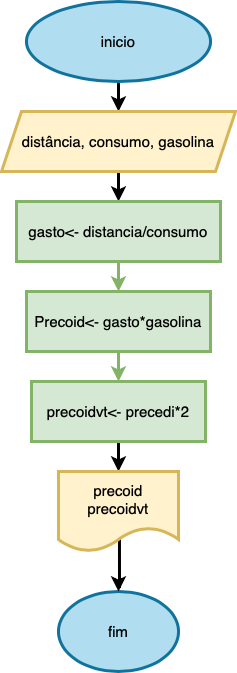

The diagram above was exported from draw.io. Its source (the exported page's mxGraphModel, read from the mxfile embedded in the PNG):
<mxGraphModel dx="954" dy="533" grid="1" gridSize="10" guides="1" tooltips="1" connect="1" arrows="1" fold="1" page="1" pageScale="1" pageWidth="827" pageHeight="1169" math="0" shadow="0">
  <root>
    <mxCell id="0" />
    <mxCell id="1" parent="0" />
    <mxCell id="OhxYMqT9PW5mXQi_-geR-6" value="" style="edgeStyle=orthogonalEdgeStyle;rounded=0;orthogonalLoop=1;jettySize=auto;html=1;strokeWidth=3;fontSize=15;fontStyle=0" edge="1" parent="1" source="OhxYMqT9PW5mXQi_-geR-1" target="OhxYMqT9PW5mXQi_-geR-2">
      <mxGeometry relative="1" as="geometry" />
    </mxCell>
    <mxCell id="OhxYMqT9PW5mXQi_-geR-1" value="inicio" style="ellipse;whiteSpace=wrap;html=1;strokeWidth=3;fontSize=15;fontStyle=0;fillColor=#b1ddf0;strokeColor=#10739e;" vertex="1" parent="1">
      <mxGeometry x="322" y="10" width="184" height="80" as="geometry" />
    </mxCell>
    <mxCell id="OhxYMqT9PW5mXQi_-geR-7" value="" style="edgeStyle=orthogonalEdgeStyle;rounded=0;orthogonalLoop=1;jettySize=auto;html=1;strokeWidth=3;fontSize=15;fontStyle=0" edge="1" parent="1" source="OhxYMqT9PW5mXQi_-geR-2" target="OhxYMqT9PW5mXQi_-geR-3">
      <mxGeometry relative="1" as="geometry" />
    </mxCell>
    <mxCell id="OhxYMqT9PW5mXQi_-geR-2" value="distância, consumo, gasolina" style="shape=parallelogram;perimeter=parallelogramPerimeter;whiteSpace=wrap;html=1;fixedSize=1;strokeWidth=3;fontSize=15;fontStyle=0;fillColor=#fff2cc;strokeColor=#d6b656;" vertex="1" parent="1">
      <mxGeometry x="297" y="120" width="234" height="60" as="geometry" />
    </mxCell>
    <mxCell id="OhxYMqT9PW5mXQi_-geR-12" value="" style="edgeStyle=orthogonalEdgeStyle;rounded=0;orthogonalLoop=1;jettySize=auto;html=1;fontSize=15;strokeWidth=3;fillColor=#d5e8d4;strokeColor=#82b366;" edge="1" parent="1" source="OhxYMqT9PW5mXQi_-geR-3" target="OhxYMqT9PW5mXQi_-geR-11">
      <mxGeometry relative="1" as="geometry" />
    </mxCell>
    <mxCell id="OhxYMqT9PW5mXQi_-geR-3" value="gasto&amp;lt;- distancia/consumo" style="rounded=0;whiteSpace=wrap;html=1;strokeWidth=3;fontSize=15;fontStyle=0;fillColor=#d5e8d4;strokeColor=#82b366;" vertex="1" parent="1">
      <mxGeometry x="312" y="210" width="204" height="60" as="geometry" />
    </mxCell>
    <mxCell id="OhxYMqT9PW5mXQi_-geR-5" value="fim" style="ellipse;whiteSpace=wrap;html=1;strokeWidth=3;fontSize=15;fontStyle=0;fillColor=#b1ddf0;strokeColor=#10739e;" vertex="1" parent="1">
      <mxGeometry x="354" y="600" width="120" height="80" as="geometry" />
    </mxCell>
    <mxCell id="OhxYMqT9PW5mXQi_-geR-15" value="" style="edgeStyle=orthogonalEdgeStyle;rounded=0;orthogonalLoop=1;jettySize=auto;html=1;fontSize=15;strokeWidth=3;fillColor=#d5e8d4;strokeColor=#82b366;" edge="1" parent="1" source="OhxYMqT9PW5mXQi_-geR-11" target="OhxYMqT9PW5mXQi_-geR-14">
      <mxGeometry relative="1" as="geometry" />
    </mxCell>
    <mxCell id="OhxYMqT9PW5mXQi_-geR-11" value="Precoid&amp;lt;- gasto*gasolina" style="whiteSpace=wrap;html=1;fontSize=15;rounded=0;strokeWidth=3;fontStyle=0;fillColor=#d5e8d4;strokeColor=#82b366;" vertex="1" parent="1">
      <mxGeometry x="322" y="300" width="184" height="60" as="geometry" />
    </mxCell>
    <mxCell id="OhxYMqT9PW5mXQi_-geR-18" value="" style="edgeStyle=orthogonalEdgeStyle;rounded=0;orthogonalLoop=1;jettySize=auto;html=1;strokeWidth=3;fontSize=15;" edge="1" parent="1" source="OhxYMqT9PW5mXQi_-geR-14" target="OhxYMqT9PW5mXQi_-geR-17">
      <mxGeometry relative="1" as="geometry" />
    </mxCell>
    <mxCell id="OhxYMqT9PW5mXQi_-geR-14" value="precoidvt&amp;lt;- precedi*2" style="whiteSpace=wrap;html=1;fontSize=15;rounded=0;strokeWidth=3;fontStyle=0;fillColor=#d5e8d4;strokeColor=#82b366;" vertex="1" parent="1">
      <mxGeometry x="327" y="390" width="174" height="60" as="geometry" />
    </mxCell>
    <mxCell id="OhxYMqT9PW5mXQi_-geR-19" value="" style="edgeStyle=orthogonalEdgeStyle;rounded=0;orthogonalLoop=1;jettySize=auto;html=1;strokeWidth=3;fontSize=15;exitX=0.508;exitY=0.838;exitDx=0;exitDy=0;exitPerimeter=0;" edge="1" parent="1" source="OhxYMqT9PW5mXQi_-geR-17" target="OhxYMqT9PW5mXQi_-geR-5">
      <mxGeometry relative="1" as="geometry">
        <Array as="points">
          <mxPoint x="414" y="595" />
        </Array>
      </mxGeometry>
    </mxCell>
    <mxCell id="OhxYMqT9PW5mXQi_-geR-17" value="precoid&lt;br&gt;precoidvt" style="shape=document;whiteSpace=wrap;html=1;boundedLbl=1;strokeWidth=3;fontSize=15;fillColor=#fff2cc;strokeColor=#d6b656;" vertex="1" parent="1">
      <mxGeometry x="354" y="480" width="120" height="80" as="geometry" />
    </mxCell>
  </root>
</mxGraphModel>